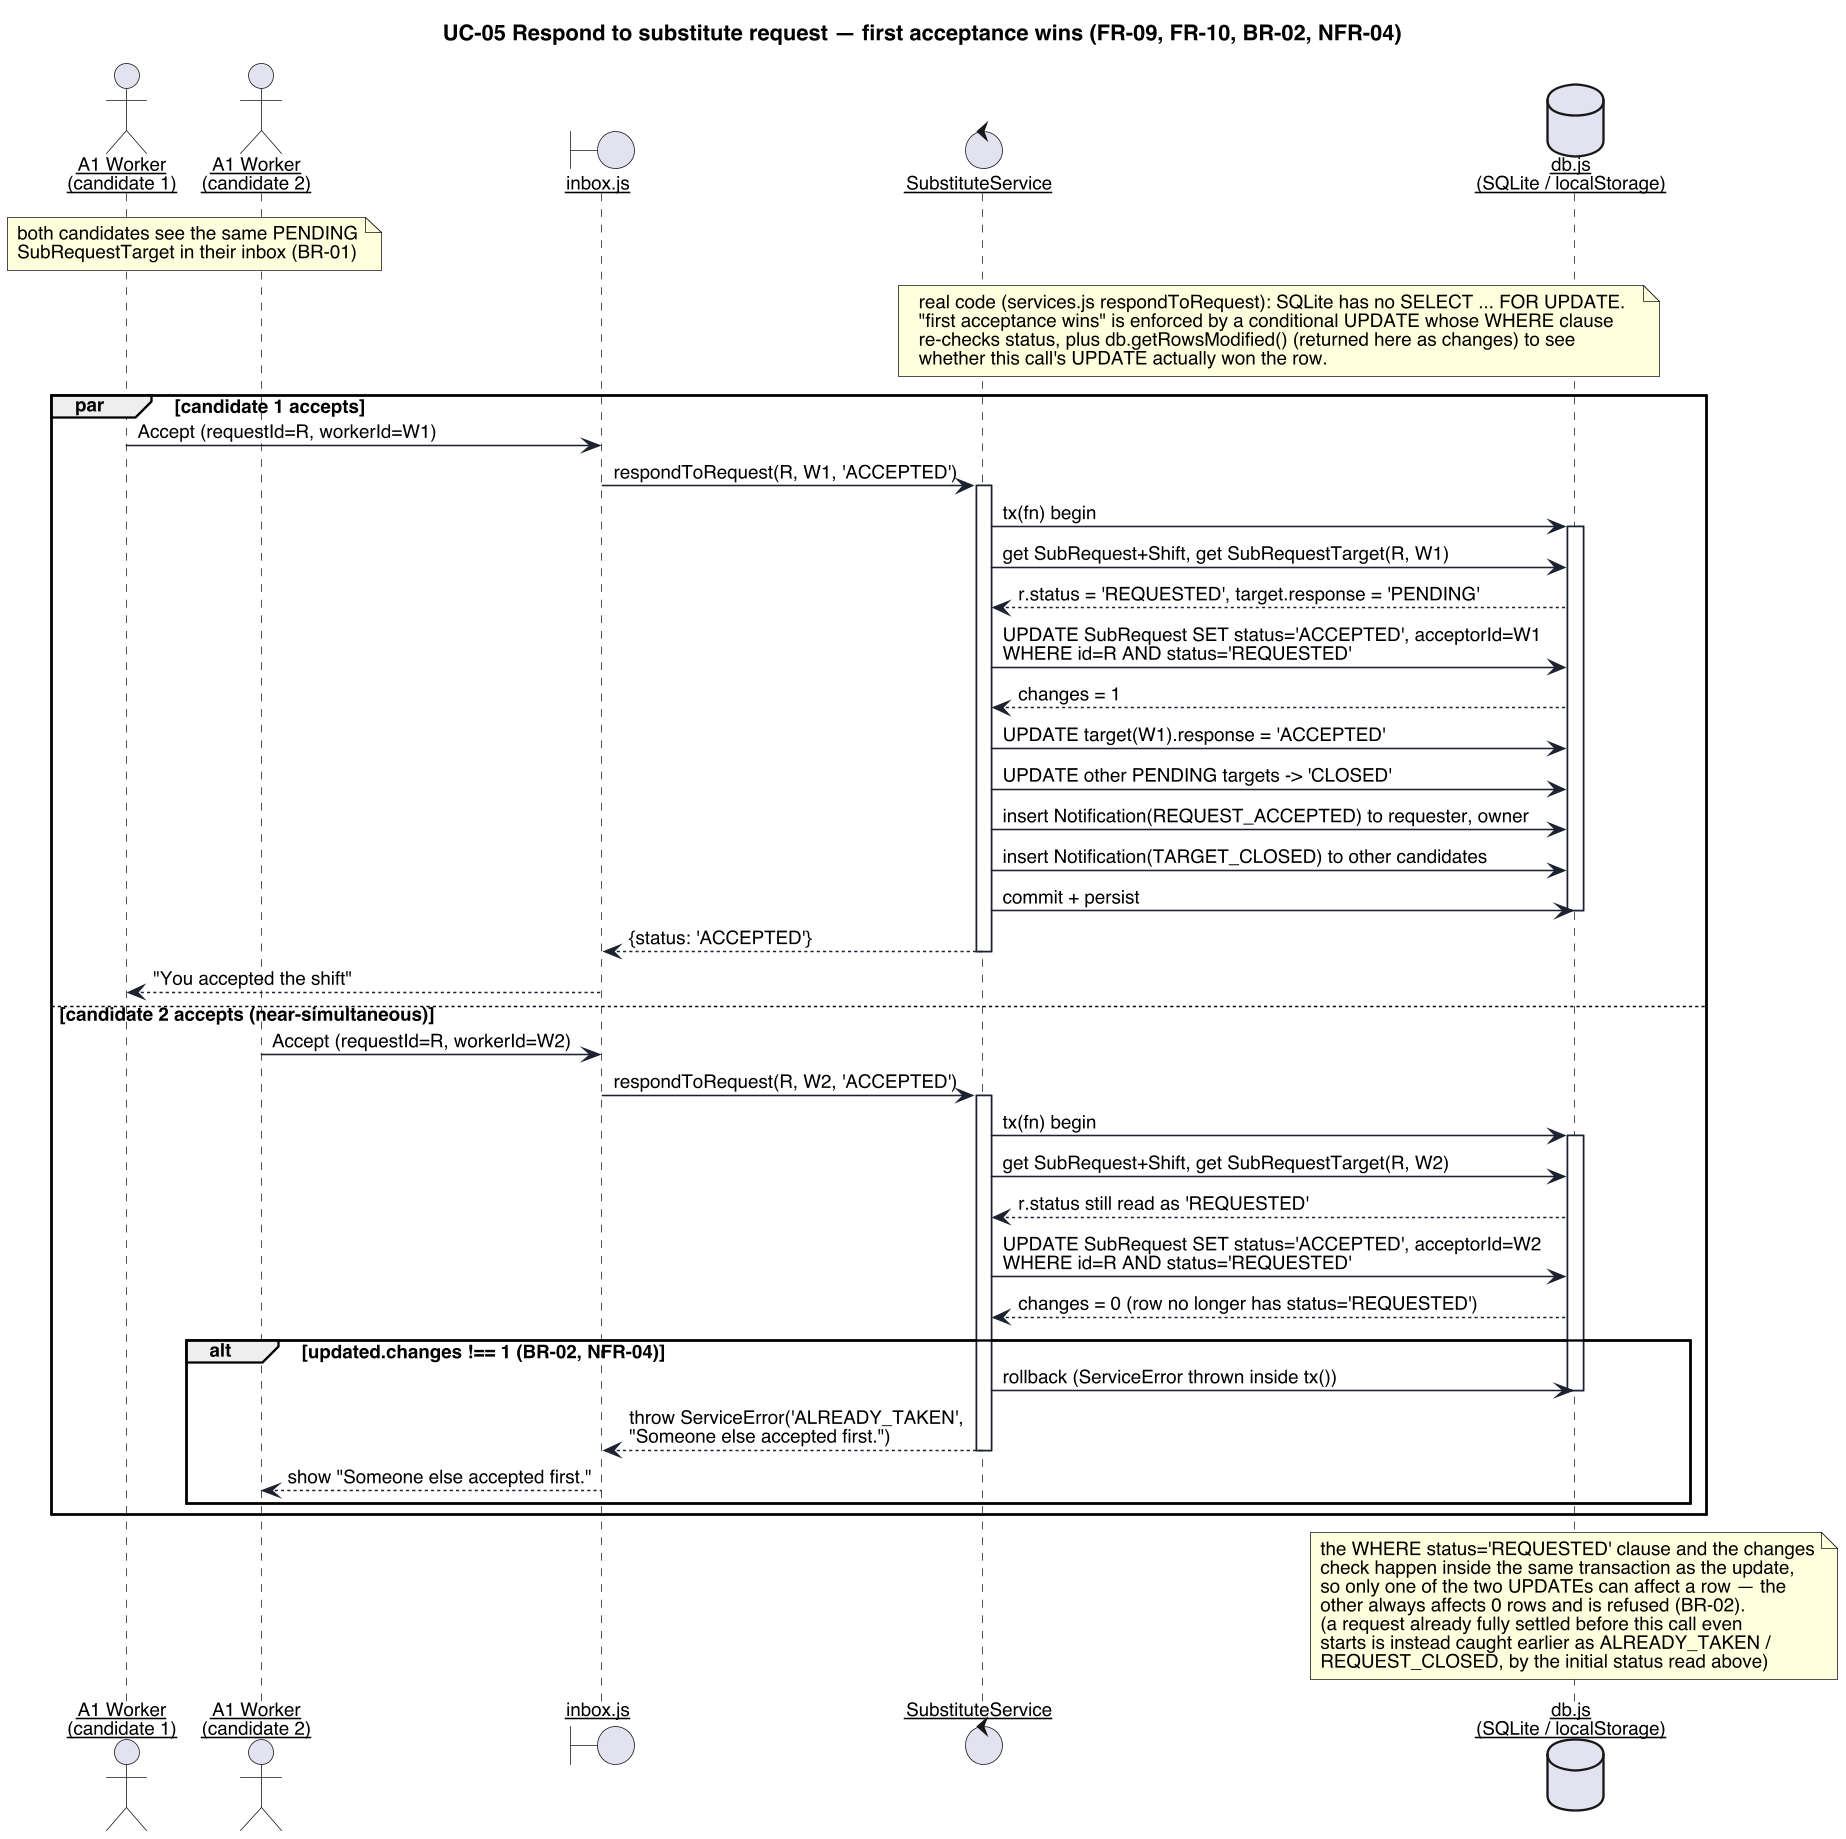

The diagram above was rendered by PlantUML. Its source (embedded in the PNG):
@startuml seq-2-accept
skinparamlocked dpi 150
skinparam defaultFontName "Helvetica"
skinparam defaultFontSize 12
skinparam shadowing false
skinparam backgroundColor #FFFFFF
skinparam sequenceArrowThickness 1
skinparam sequenceParticipant underline
skinparam participant {
  BackgroundColor #FFFFFF
  BorderColor #1C2230
}
skinparam sequence {
  LifeLineBorderColor #1C2230
  ArrowColor #1C2230
  BoxBorderColor #1C2230
}

title UC-05 Respond to substitute request — first acceptance wins (FR-09, FR-10, BR-02, NFR-04)

actor "A1 Worker\n(candidate 1)" as W1
actor "A1 Worker\n(candidate 2)" as W2
boundary "inbox.js" as UI
control "SubstituteService" as Svc
database "db.js\n(SQLite / localStorage)" as DB

note over W1, W2 : both candidates see the same PENDING\nSubRequestTarget in their inbox (BR-01)

note over Svc, DB
  real code (services.js respondToRequest): SQLite has no SELECT ... FOR UPDATE.
  "first acceptance wins" is enforced by a conditional UPDATE whose WHERE clause
  re-checks status, plus db.getRowsModified() (returned here as changes) to see
  whether this call's UPDATE actually won the row.
end note

par candidate 1 accepts
  W1 -> UI : Accept (requestId=R, workerId=W1)
  UI -> Svc : respondToRequest(R, W1, 'ACCEPTED')
  activate Svc
  Svc -> DB : tx(fn) begin
  activate DB
  Svc -> DB : get SubRequest+Shift, get SubRequestTarget(R, W1)
  DB --> Svc : r.status = 'REQUESTED', target.response = 'PENDING'
  Svc -> DB : UPDATE SubRequest SET status='ACCEPTED', acceptorId=W1\nWHERE id=R AND status='REQUESTED'
  DB --> Svc : changes = 1
  Svc -> DB : UPDATE target(W1).response = 'ACCEPTED'
  Svc -> DB : UPDATE other PENDING targets -> 'CLOSED'
  Svc -> DB : insert Notification(REQUEST_ACCEPTED) to requester, owner
  Svc -> DB : insert Notification(TARGET_CLOSED) to other candidates
  Svc -> DB : commit + persist
  deactivate DB
  Svc --> UI : {status: 'ACCEPTED'}
  deactivate Svc
  UI --> W1 : "You accepted the shift"
else candidate 2 accepts (near-simultaneous)
  W2 -> UI : Accept (requestId=R, workerId=W2)
  UI -> Svc : respondToRequest(R, W2, 'ACCEPTED')
  activate Svc
  Svc -> DB : tx(fn) begin
  activate DB
  Svc -> DB : get SubRequest+Shift, get SubRequestTarget(R, W2)
  DB --> Svc : r.status still read as 'REQUESTED'
  Svc -> DB : UPDATE SubRequest SET status='ACCEPTED', acceptorId=W2\nWHERE id=R AND status='REQUESTED'
  DB --> Svc : changes = 0 (row no longer has status='REQUESTED')
  alt updated.changes !== 1 (BR-02, NFR-04)
    Svc -> DB : rollback (ServiceError thrown inside tx())
    deactivate DB
    Svc --> UI : throw ServiceError('ALREADY_TAKEN',\n"Someone else accepted first.")
    deactivate Svc
    UI --> W2 : show "Someone else accepted first."
  end
end

note over DB
  the WHERE status='REQUESTED' clause and the changes
  check happen inside the same transaction as the update,
  so only one of the two UPDATEs can affect a row — the
  other always affects 0 rows and is refused (BR-02).
  (a request already fully settled before this call even
  starts is instead caught earlier as ALREADY_TAKEN /
  REQUEST_CLOSED, by the initial status read above)
end note
@enduml